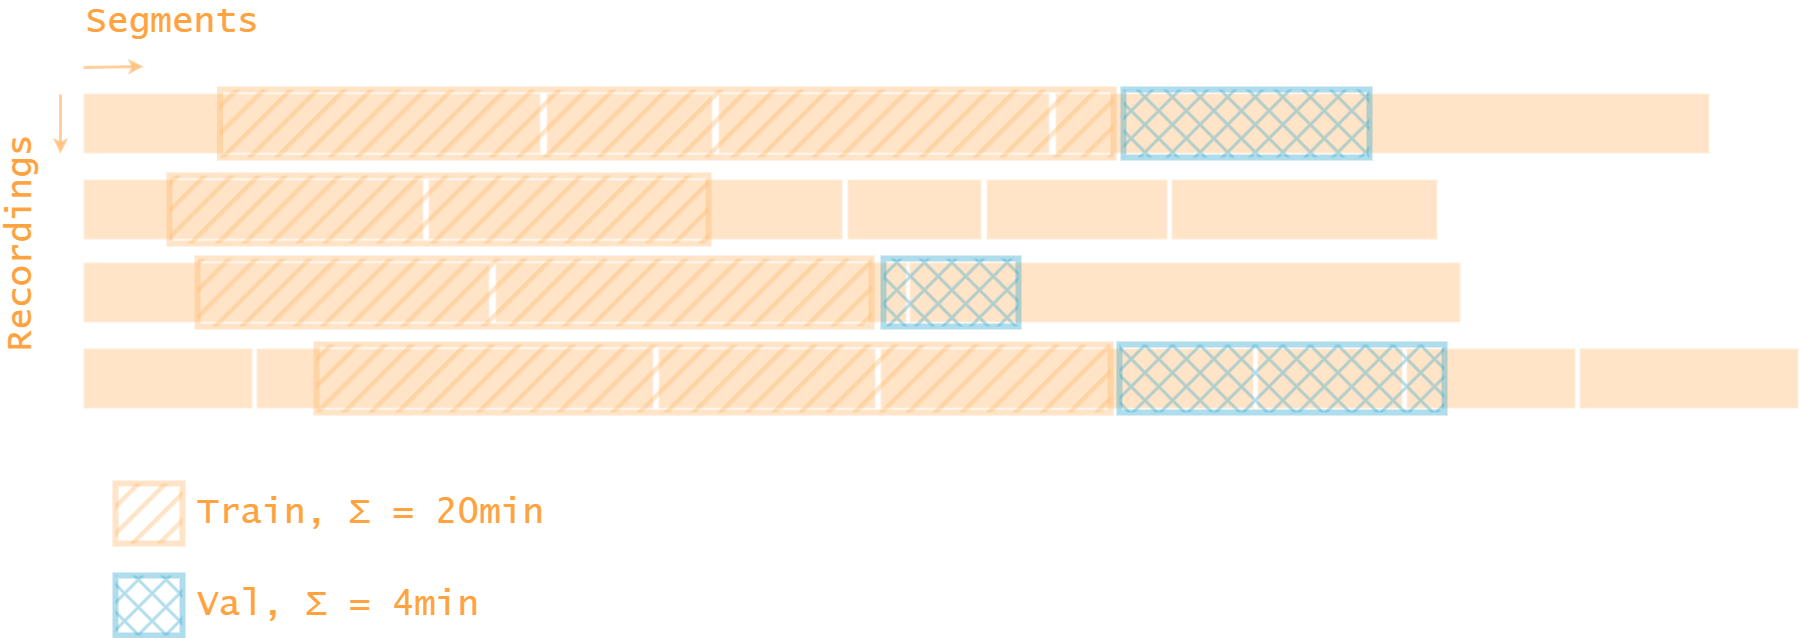

The diagram above was exported from draw.io. Its source (the exported page's mxGraphModel, read from the mxfile embedded in the PNG):
<mxGraphModel dx="2437" dy="-399" grid="0" gridSize="1" guides="1" tooltips="1" connect="1" arrows="1" fold="1" page="0" pageScale="1" pageWidth="827" pageHeight="1169" background="light-dark(#FFFFFF,#FFFFFF)" math="0" shadow="0">
  <root>
    <mxCell id="0" />
    <mxCell id="1" parent="0" />
    <mxCell id="TV8S5CG5FWzwbk_NfejO-141" value="Segments" style="text;html=1;align=left;verticalAlign=middle;whiteSpace=wrap;rounded=0;fillColor=none;strokeColor=none;shadow=0;glass=0;fontColor=light-dark(#000000,#FFA240);textShadow=0;fontSize=36;fontFamily=Lucida Console;" parent="1" vertex="1">
      <mxGeometry y="1675" width="207" height="35" as="geometry" />
    </mxCell>
    <mxCell id="wCPQdnYWey_mKNMixlrw-2" value="" style="rounded=0;whiteSpace=wrap;html=1;fillColor=#FFBB73;strokeWidth=2;opacity=40;" vertex="1" parent="1">
      <mxGeometry y="1764" width="457" height="60" as="geometry" />
    </mxCell>
    <mxCell id="wCPQdnYWey_mKNMixlrw-3" value="" style="rounded=0;whiteSpace=wrap;html=1;fillColor=#FFBB73;strokeWidth=2;opacity=40;" vertex="1" parent="1">
      <mxGeometry x="463" y="1764" width="166" height="60" as="geometry" />
    </mxCell>
    <mxCell id="wCPQdnYWey_mKNMixlrw-4" value="" style="rounded=0;whiteSpace=wrap;html=1;fillColor=#FFBB73;strokeWidth=2;opacity=40;" vertex="1" parent="1">
      <mxGeometry x="635" y="1764" width="331" height="60" as="geometry" />
    </mxCell>
    <mxCell id="wCPQdnYWey_mKNMixlrw-5" value="" style="rounded=0;whiteSpace=wrap;html=1;fillColor=#FFBB73;strokeWidth=2;opacity=40;" vertex="1" parent="1">
      <mxGeometry x="972" y="1764" width="654" height="60" as="geometry" />
    </mxCell>
    <mxCell id="wCPQdnYWey_mKNMixlrw-6" value="" style="rounded=0;whiteSpace=wrap;html=1;fillColor=#FFBB73;strokeWidth=2;opacity=40;" vertex="1" parent="1">
      <mxGeometry y="1850" width="340" height="60" as="geometry" />
    </mxCell>
    <mxCell id="wCPQdnYWey_mKNMixlrw-7" value="" style="rounded=0;whiteSpace=wrap;html=1;fillColor=#FFBB73;strokeWidth=2;opacity=40;" vertex="1" parent="1">
      <mxGeometry x="345" y="1850" width="414" height="60" as="geometry" />
    </mxCell>
    <mxCell id="wCPQdnYWey_mKNMixlrw-8" value="" style="rounded=0;whiteSpace=wrap;html=1;fillColor=#FFBB73;strokeWidth=2;opacity=40;" vertex="1" parent="1">
      <mxGeometry x="764" y="1850" width="134" height="60" as="geometry" />
    </mxCell>
    <mxCell id="wCPQdnYWey_mKNMixlrw-9" value="" style="rounded=0;whiteSpace=wrap;html=1;fillColor=#FFBB73;strokeWidth=2;opacity=40;" vertex="1" parent="1">
      <mxGeometry x="903" y="1850" width="181" height="60" as="geometry" />
    </mxCell>
    <mxCell id="wCPQdnYWey_mKNMixlrw-14" value="" style="rounded=0;whiteSpace=wrap;html=1;fillColor=#FFBB73;strokeWidth=2;opacity=40;" vertex="1" parent="1">
      <mxGeometry y="1933" width="406" height="60" as="geometry" />
    </mxCell>
    <mxCell id="wCPQdnYWey_mKNMixlrw-15" value="" style="rounded=0;whiteSpace=wrap;html=1;fillColor=#FFBB73;strokeWidth=2;opacity=40;" vertex="1" parent="1">
      <mxGeometry x="412" y="1933" width="411" height="60" as="geometry" />
    </mxCell>
    <mxCell id="wCPQdnYWey_mKNMixlrw-16" value="" style="rounded=0;whiteSpace=wrap;html=1;fillColor=#FFBB73;strokeWidth=2;opacity=40;" vertex="1" parent="1">
      <mxGeometry x="826" y="1933" width="551" height="60" as="geometry" />
    </mxCell>
    <mxCell id="wCPQdnYWey_mKNMixlrw-18" value="" style="rounded=0;whiteSpace=wrap;html=1;fillColor=#FFBB73;strokeWidth=2;opacity=40;" vertex="1" parent="1">
      <mxGeometry y="2019" width="169" height="60" as="geometry" />
    </mxCell>
    <mxCell id="wCPQdnYWey_mKNMixlrw-19" value="" style="rounded=0;whiteSpace=wrap;html=1;fillColor=#FFBB73;strokeWidth=2;opacity=40;" vertex="1" parent="1">
      <mxGeometry x="173" y="2019" width="397" height="60" as="geometry" />
    </mxCell>
    <mxCell id="wCPQdnYWey_mKNMixlrw-20" value="" style="rounded=0;whiteSpace=wrap;html=1;fillColor=#FFBB73;strokeWidth=2;opacity=40;" vertex="1" parent="1">
      <mxGeometry x="575" y="2019" width="217" height="60" as="geometry" />
    </mxCell>
    <mxCell id="wCPQdnYWey_mKNMixlrw-21" value="" style="rounded=0;whiteSpace=wrap;html=1;fillColor=#FFBB73;strokeWidth=2;opacity=40;" vertex="1" parent="1">
      <mxGeometry x="797" y="2019" width="373" height="60" as="geometry" />
    </mxCell>
    <mxCell id="wCPQdnYWey_mKNMixlrw-22" value="" style="rounded=0;whiteSpace=wrap;html=1;fillColor=#FFBB73;strokeWidth=2;opacity=40;" vertex="1" parent="1">
      <mxGeometry x="1088" y="1850" width="266" height="60" as="geometry" />
    </mxCell>
    <mxCell id="wCPQdnYWey_mKNMixlrw-23" value="" style="rounded=0;whiteSpace=wrap;html=1;fillColor=#FFBB73;strokeWidth=2;opacity=40;" vertex="1" parent="1">
      <mxGeometry x="1174" y="2019" width="145" height="60" as="geometry" />
    </mxCell>
    <mxCell id="wCPQdnYWey_mKNMixlrw-24" value="" style="rounded=0;whiteSpace=wrap;html=1;fillColor=#FFBB73;strokeWidth=2;opacity=40;" vertex="1" parent="1">
      <mxGeometry x="1496" y="2019" width="219" height="60" as="geometry" />
    </mxCell>
    <mxCell id="wCPQdnYWey_mKNMixlrw-25" value="" style="rounded=0;whiteSpace=wrap;html=1;fillColor=#FFBB73;strokeWidth=2;opacity=40;" vertex="1" parent="1">
      <mxGeometry x="1323" y="2019" width="169" height="60" as="geometry" />
    </mxCell>
    <mxCell id="wCPQdnYWey_mKNMixlrw-26" value="" style="endArrow=classic;html=1;rounded=0;strokeWidth=3;strokeColor=#FFBB73;opacity=70;" edge="1" parent="1">
      <mxGeometry width="50" height="50" relative="1" as="geometry">
        <mxPoint x="-23" y="1765" as="sourcePoint" />
        <mxPoint x="-23" y="1824" as="targetPoint" />
      </mxGeometry>
    </mxCell>
    <mxCell id="wCPQdnYWey_mKNMixlrw-27" value="" style="endArrow=classic;html=1;rounded=0;strokeWidth=3;strokeColor=#FFBB73;opacity=70;" edge="1" parent="1">
      <mxGeometry width="50" height="50" relative="1" as="geometry">
        <mxPoint y="1738" as="sourcePoint" />
        <mxPoint x="60" y="1737" as="targetPoint" />
      </mxGeometry>
    </mxCell>
    <mxCell id="wCPQdnYWey_mKNMixlrw-29" value="Recordings" style="text;html=1;align=left;verticalAlign=middle;whiteSpace=wrap;rounded=0;fillColor=none;strokeColor=none;shadow=0;glass=0;fontColor=light-dark(#000000,#FFA240);textShadow=0;fontSize=36;fontFamily=Lucida Console;rotation=-90;" vertex="1" parent="1">
      <mxGeometry x="-178" y="1891" width="232" height="35" as="geometry" />
    </mxCell>
    <mxCell id="wCPQdnYWey_mKNMixlrw-36" value="" style="edgeStyle=orthogonalEdgeStyle;rounded=0;orthogonalLoop=1;jettySize=auto;html=1;" edge="1" parent="1" source="wCPQdnYWey_mKNMixlrw-31" target="wCPQdnYWey_mKNMixlrw-18">
      <mxGeometry relative="1" as="geometry" />
    </mxCell>
    <mxCell id="wCPQdnYWey_mKNMixlrw-31" value="" style="rounded=0;whiteSpace=wrap;html=1;fillColor=#FFBB73;strokeWidth=6;opacity=40;fillStyle=hatch;strokeColor=#FFBB73;" vertex="1" parent="1">
      <mxGeometry x="32" y="2154" width="67" height="60" as="geometry" />
    </mxCell>
    <mxCell id="wCPQdnYWey_mKNMixlrw-33" value="Train,&amp;nbsp;Σ = 20min" style="text;html=1;align=left;verticalAlign=middle;whiteSpace=wrap;rounded=0;fillColor=none;strokeColor=none;shadow=0;glass=0;fontColor=light-dark(#000000,#FFA240);textShadow=0;fontSize=36;fontFamily=Lucida Console;" vertex="1" parent="1">
      <mxGeometry x="112" y="2166.5" width="403" height="35" as="geometry" />
    </mxCell>
    <mxCell id="wCPQdnYWey_mKNMixlrw-34" value="" style="rounded=0;whiteSpace=wrap;html=1;fillColor=#3AAACF;strokeWidth=6;opacity=40;fillStyle=cross-hatch;strokeColor=#3AAACF;" vertex="1" parent="1">
      <mxGeometry x="32" y="2246" width="67" height="60" as="geometry" />
    </mxCell>
    <mxCell id="wCPQdnYWey_mKNMixlrw-35" value="Val,&amp;nbsp;Σ = 4min" style="text;html=1;align=left;verticalAlign=middle;whiteSpace=wrap;rounded=0;fillColor=none;strokeColor=none;shadow=0;glass=0;fontColor=light-dark(#000000,#FFA240);textShadow=0;fontSize=36;fontFamily=Lucida Console;" vertex="1" parent="1">
      <mxGeometry x="112" y="2258.5" width="388" height="35" as="geometry" />
    </mxCell>
    <mxCell id="wCPQdnYWey_mKNMixlrw-37" value="" style="rounded=0;whiteSpace=wrap;html=1;fillColor=#FFBB73;strokeWidth=6;opacity=40;fillStyle=hatch;strokeColor=#FFBB73;" vertex="1" parent="1">
      <mxGeometry x="136.5" y="1760" width="893.5" height="68" as="geometry" />
    </mxCell>
    <mxCell id="wCPQdnYWey_mKNMixlrw-38" value="" style="rounded=0;whiteSpace=wrap;html=1;fillColor=#FFBB73;strokeWidth=6;opacity=40;fillStyle=hatch;strokeColor=#FFBB73;" vertex="1" parent="1">
      <mxGeometry x="86" y="1846" width="539" height="68" as="geometry" />
    </mxCell>
    <mxCell id="wCPQdnYWey_mKNMixlrw-39" value="" style="rounded=0;whiteSpace=wrap;html=1;fillColor=#FFBB73;strokeWidth=6;opacity=40;fillStyle=hatch;strokeColor=#FFBB73;" vertex="1" parent="1">
      <mxGeometry x="114" y="1929" width="674" height="68" as="geometry" />
    </mxCell>
    <mxCell id="wCPQdnYWey_mKNMixlrw-40" value="" style="rounded=0;whiteSpace=wrap;html=1;fillColor=#FFBB73;strokeWidth=6;opacity=40;fillStyle=hatch;strokeColor=#FFBB73;" vertex="1" parent="1">
      <mxGeometry x="233" y="2015" width="794" height="68" as="geometry" />
    </mxCell>
    <mxCell id="wCPQdnYWey_mKNMixlrw-41" value="" style="rounded=0;whiteSpace=wrap;html=1;fillColor=#3AAACF;strokeWidth=6;opacity=40;fillStyle=cross-hatch;strokeColor=#3AAACF;" vertex="1" parent="1">
      <mxGeometry x="1040" y="1760" width="246" height="68" as="geometry" />
    </mxCell>
    <mxCell id="wCPQdnYWey_mKNMixlrw-42" value="" style="rounded=0;whiteSpace=wrap;html=1;fillColor=#3AAACF;strokeWidth=6;opacity=40;fillStyle=cross-hatch;strokeColor=#3AAACF;" vertex="1" parent="1">
      <mxGeometry x="800" y="1929" width="135" height="68" as="geometry" />
    </mxCell>
    <mxCell id="wCPQdnYWey_mKNMixlrw-43" value="" style="rounded=0;whiteSpace=wrap;html=1;fillColor=#3AAACF;strokeWidth=6;opacity=40;fillStyle=cross-hatch;strokeColor=#3AAACF;" vertex="1" parent="1">
      <mxGeometry x="1036" y="2015" width="325" height="68" as="geometry" />
    </mxCell>
  </root>
</mxGraphModel>